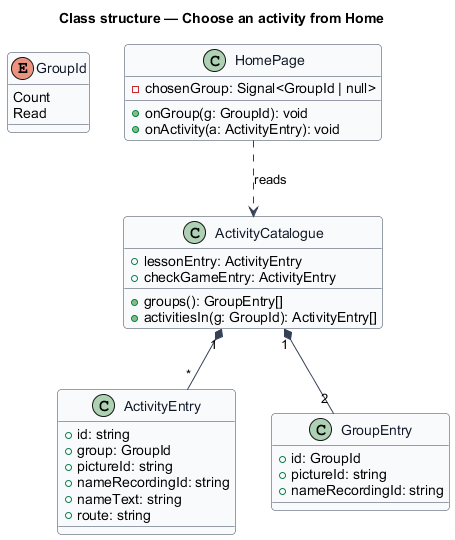

The diagram above was rendered by PlantUML. Its source (embedded in the PNG):
@startuml
skinparam backgroundColor #FFFFFF
skinparam shadowing false
skinparam roundcorner 8
skinparam defaultFontName Arial
skinparam ArrowColor #344054
skinparam class {
  BorderColor #344054
  FontColor #101828
  BackgroundColor #F9FAFB
}
title Class structure — Choose an activity from Home

enum GroupId {
  Count
  Read
}
class ActivityEntry {
  +id: string
  +group: GroupId
  +pictureId: string
  +nameRecordingId: string
  +nameText: string
  +route: string
}
class ActivityCatalogue {
  +groups(): GroupEntry[]
  +activitiesIn(g: GroupId): ActivityEntry[]
  +lessonEntry: ActivityEntry
  +checkGameEntry: ActivityEntry
}
class GroupEntry {
  +id: GroupId
  +pictureId: string
  +nameRecordingId: string
}
class HomePage {
  -chosenGroup: Signal<GroupId | null>
  +onGroup(g: GroupId): void
  +onActivity(a: ActivityEntry): void
}
ActivityCatalogue "1" *-- "*" ActivityEntry
ActivityCatalogue "1" *-- "2" GroupEntry
HomePage ..> ActivityCatalogue : reads
@enduml